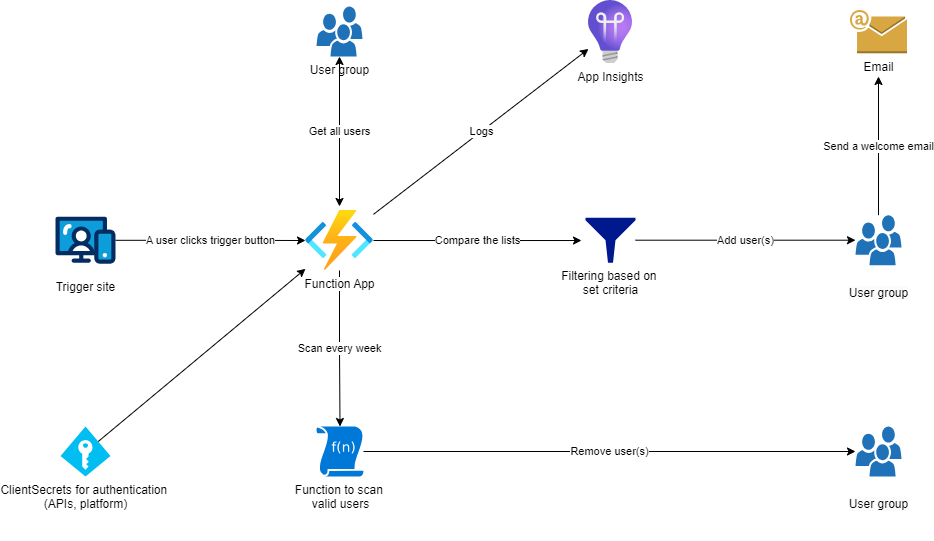

The diagram above was exported from draw.io. Its source (the exported page's mxGraphModel, read from the mxfile embedded in the PNG):
<mxGraphModel dx="1434" dy="738" grid="1" gridSize="10" guides="1" tooltips="1" connect="1" arrows="1" fold="1" page="1" pageScale="1" pageWidth="1169" pageHeight="1654" math="0" shadow="0">
  <root>
    <mxCell id="0" />
    <mxCell id="1" parent="0" />
    <mxCell id="nPLAGLJrjWZ9NN9OjQlr-17" value="Get all users" style="edgeStyle=orthogonalEdgeStyle;rounded=0;orthogonalLoop=1;jettySize=auto;html=1;entryX=0.5;entryY=-0.067;entryDx=0;entryDy=0;entryPerimeter=0;startArrow=classic;startFill=1;" edge="1" parent="1" source="nPLAGLJrjWZ9NN9OjQlr-5" target="nPLAGLJrjWZ9NN9OjQlr-2">
      <mxGeometry relative="1" as="geometry" />
    </mxCell>
    <mxCell id="nPLAGLJrjWZ9NN9OjQlr-15" value="A user clicks trigger button" style="edgeStyle=orthogonalEdgeStyle;rounded=0;orthogonalLoop=1;jettySize=auto;html=1;entryX=0;entryY=0.5;entryDx=0;entryDy=0;entryPerimeter=0;" edge="1" parent="1" source="nPLAGLJrjWZ9NN9OjQlr-1" target="nPLAGLJrjWZ9NN9OjQlr-2">
      <mxGeometry relative="1" as="geometry">
        <mxPoint x="220" y="323.70000000000005" as="targetPoint" />
      </mxGeometry>
    </mxCell>
    <mxCell id="nPLAGLJrjWZ9NN9OjQlr-1" value="Trigger site" style="verticalLabelPosition=bottom;aspect=fixed;html=1;shape=mxgraph.salesforce.web;" vertex="1" parent="1">
      <mxGeometry x="90" y="300" width="60" height="47.400000000000006" as="geometry" />
    </mxCell>
    <mxCell id="nPLAGLJrjWZ9NN9OjQlr-20" value="Remove user(s)" style="edgeStyle=orthogonalEdgeStyle;rounded=0;orthogonalLoop=1;jettySize=auto;html=1;" edge="1" parent="1" source="nPLAGLJrjWZ9NN9OjQlr-3" target="nPLAGLJrjWZ9NN9OjQlr-7">
      <mxGeometry relative="1" as="geometry" />
    </mxCell>
    <mxCell id="nPLAGLJrjWZ9NN9OjQlr-3" value="Function to scan&amp;nbsp;&lt;div&gt;valid users&lt;/div&gt;" style="sketch=0;aspect=fixed;pointerEvents=1;shadow=0;dashed=0;html=1;strokeColor=none;labelPosition=center;verticalLabelPosition=bottom;verticalAlign=top;align=center;shape=mxgraph.mscae.enterprise.udf_function;fillColor=#0078D7;" vertex="1" parent="1">
      <mxGeometry x="351" y="510" width="47" height="50" as="geometry" />
    </mxCell>
    <mxCell id="nPLAGLJrjWZ9NN9OjQlr-21" value="Add user(s)" style="edgeStyle=orthogonalEdgeStyle;rounded=0;orthogonalLoop=1;jettySize=auto;html=1;" edge="1" parent="1" source="nPLAGLJrjWZ9NN9OjQlr-4" target="nPLAGLJrjWZ9NN9OjQlr-6">
      <mxGeometry relative="1" as="geometry" />
    </mxCell>
    <mxCell id="nPLAGLJrjWZ9NN9OjQlr-4" value="Filtering based on&amp;nbsp;&lt;div&gt;set criteria&lt;/div&gt;" style="sketch=0;aspect=fixed;pointerEvents=1;shadow=0;dashed=0;html=1;strokeColor=none;labelPosition=center;verticalLabelPosition=bottom;verticalAlign=top;align=center;fillColor=#00188D;shape=mxgraph.mscae.enterprise.filter" vertex="1" parent="1">
      <mxGeometry x="620" y="301.2" width="50" height="45" as="geometry" />
    </mxCell>
    <mxCell id="nPLAGLJrjWZ9NN9OjQlr-6" value="&#10;&lt;span style=&quot;color: rgb(0, 0, 0); font-family: Helvetica; font-size: 12px; font-style: normal; font-variant-ligatures: normal; font-variant-caps: normal; font-weight: 400; letter-spacing: normal; orphans: 2; text-align: center; text-indent: 0px; text-transform: none; widows: 2; word-spacing: 0px; -webkit-text-stroke-width: 0px; white-space: nowrap; background-color: rgb(251, 251, 251); text-decoration-thickness: initial; text-decoration-style: initial; text-decoration-color: initial; display: inline !important; float: none;&quot;&gt;User group&lt;/span&gt;&#10;&#10;" style="sketch=0;pointerEvents=1;shadow=0;dashed=0;html=1;strokeColor=none;labelPosition=center;verticalLabelPosition=bottom;verticalAlign=top;outlineConnect=0;align=center;shape=mxgraph.office.users.users;fillColor=#2072B8;" vertex="1" parent="1">
      <mxGeometry x="890" y="298.7" width="46" height="50" as="geometry" />
    </mxCell>
    <mxCell id="nPLAGLJrjWZ9NN9OjQlr-7" value="&#10;&lt;span style=&quot;color: rgb(0, 0, 0); font-family: Helvetica; font-size: 12px; font-style: normal; font-variant-ligatures: normal; font-variant-caps: normal; font-weight: 400; letter-spacing: normal; orphans: 2; text-align: center; text-indent: 0px; text-transform: none; widows: 2; word-spacing: 0px; -webkit-text-stroke-width: 0px; white-space: nowrap; background-color: rgb(251, 251, 251); text-decoration-thickness: initial; text-decoration-style: initial; text-decoration-color: initial; display: inline !important; float: none;&quot;&gt;User group&lt;/span&gt;&#10;&#10;" style="sketch=0;pointerEvents=1;shadow=0;dashed=0;html=1;strokeColor=none;labelPosition=center;verticalLabelPosition=bottom;verticalAlign=top;outlineConnect=0;align=center;shape=mxgraph.office.users.users;fillColor=#2072B8;" vertex="1" parent="1">
      <mxGeometry x="890" y="510" width="46" height="50" as="geometry" />
    </mxCell>
    <mxCell id="nPLAGLJrjWZ9NN9OjQlr-8" value="Email" style="outlineConnect=0;dashed=0;verticalLabelPosition=bottom;verticalAlign=top;align=center;html=1;shape=mxgraph.aws3.email;fillColor=#D9A741;gradientColor=none;" vertex="1" parent="1">
      <mxGeometry x="884.5" y="93.38" width="57" height="43.25" as="geometry" />
    </mxCell>
    <mxCell id="nPLAGLJrjWZ9NN9OjQlr-9" value="ClientSecrets for authentication&amp;nbsp;&lt;div&gt;(APIs, platform)&lt;/div&gt;" style="verticalLabelPosition=bottom;html=1;verticalAlign=top;align=center;strokeColor=none;fillColor=#00BEF2;shape=mxgraph.azure.access_control;" vertex="1" parent="1">
      <mxGeometry x="95" y="510" width="50" height="50" as="geometry" />
    </mxCell>
    <mxCell id="nPLAGLJrjWZ9NN9OjQlr-18" value="Scan every week" style="edgeStyle=orthogonalEdgeStyle;rounded=0;orthogonalLoop=1;jettySize=auto;html=1;entryX=0.5;entryY=0;entryDx=0;entryDy=0;entryPerimeter=0;" edge="1" parent="1" source="nPLAGLJrjWZ9NN9OjQlr-2" target="nPLAGLJrjWZ9NN9OjQlr-3">
      <mxGeometry relative="1" as="geometry" />
    </mxCell>
    <mxCell id="nPLAGLJrjWZ9NN9OjQlr-19" value="Compare the lists" style="edgeStyle=orthogonalEdgeStyle;rounded=0;orthogonalLoop=1;jettySize=auto;html=1;entryX=-0.08;entryY=0.507;entryDx=0;entryDy=0;entryPerimeter=0;" edge="1" parent="1" source="nPLAGLJrjWZ9NN9OjQlr-2" target="nPLAGLJrjWZ9NN9OjQlr-4">
      <mxGeometry relative="1" as="geometry" />
    </mxCell>
    <mxCell id="nPLAGLJrjWZ9NN9OjQlr-22" value="Send a welcome email" style="edgeStyle=orthogonalEdgeStyle;rounded=0;orthogonalLoop=1;jettySize=auto;html=1;entryX=0.5;entryY=1.54;entryDx=0;entryDy=0;entryPerimeter=0;" edge="1" parent="1" source="nPLAGLJrjWZ9NN9OjQlr-6" target="nPLAGLJrjWZ9NN9OjQlr-8">
      <mxGeometry relative="1" as="geometry" />
    </mxCell>
    <mxCell id="nPLAGLJrjWZ9NN9OjQlr-26" style="rounded=0;orthogonalLoop=1;jettySize=auto;html=1;exitX=0.755;exitY=0.3;exitDx=0;exitDy=0;exitPerimeter=0;" edge="1" parent="1" source="nPLAGLJrjWZ9NN9OjQlr-9" target="nPLAGLJrjWZ9NN9OjQlr-2">
      <mxGeometry relative="1" as="geometry" />
    </mxCell>
    <mxCell id="nPLAGLJrjWZ9NN9OjQlr-28" value="Logs" style="rounded=0;orthogonalLoop=1;jettySize=auto;html=1;" edge="1" parent="1" source="nPLAGLJrjWZ9NN9OjQlr-2" target="nPLAGLJrjWZ9NN9OjQlr-27">
      <mxGeometry relative="1" as="geometry" />
    </mxCell>
    <mxCell id="nPLAGLJrjWZ9NN9OjQlr-2" value="Function App" style="image;aspect=fixed;html=1;points=[];align=center;fontSize=12;image=img/lib/azure2/compute/Function_Apps.svg;" vertex="1" parent="1">
      <mxGeometry x="340" y="294" width="68" height="60" as="geometry" />
    </mxCell>
    <mxCell id="nPLAGLJrjWZ9NN9OjQlr-27" value="App Insights" style="image;aspect=fixed;html=1;points=[];align=center;fontSize=12;image=img/lib/azure2/devops/Application_Insights.svg;" vertex="1" parent="1">
      <mxGeometry x="623" y="84" width="44" height="63" as="geometry" />
    </mxCell>
    <mxCell id="nPLAGLJrjWZ9NN9OjQlr-5" value="User group" style="sketch=0;pointerEvents=1;shadow=0;dashed=0;html=1;strokeColor=none;labelPosition=center;verticalLabelPosition=bottom;verticalAlign=top;outlineConnect=0;align=center;shape=mxgraph.office.users.users;fillColor=#2072B8;" vertex="1" parent="1">
      <mxGeometry x="351" y="90" width="46" height="50" as="geometry" />
    </mxCell>
  </root>
</mxGraphModel>